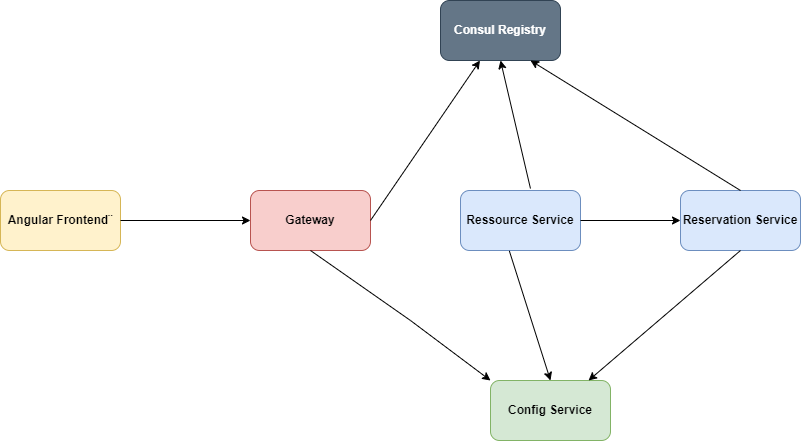

The diagram above was exported from draw.io. Its source (the exported page's mxGraphModel, read from the mxfile embedded in the PNG):
<mxGraphModel dx="1042" dy="577" grid="1" gridSize="10" guides="1" tooltips="1" connect="1" arrows="1" fold="1" page="1" pageScale="1" pageWidth="827" pageHeight="1169" background="#ffffff" math="0" shadow="0">
  <root>
    <mxCell id="0" />
    <mxCell id="1" parent="0" />
    <mxCell id="c366FhzP1zNd0omNqKlI-1" value="&lt;b&gt;Gateway&lt;/b&gt;" style="rounded=1;whiteSpace=wrap;html=1;fillColor=#f8cecc;strokeColor=#b85450;" vertex="1" parent="1">
      <mxGeometry x="260" y="240" width="120" height="60" as="geometry" />
    </mxCell>
    <mxCell id="c366FhzP1zNd0omNqKlI-2" value="&lt;b&gt;Consul Registry&lt;/b&gt;" style="rounded=1;whiteSpace=wrap;html=1;fillColor=#647687;strokeColor=#314354;fontColor=#ffffff;" vertex="1" parent="1">
      <mxGeometry x="450" y="50" width="120" height="60" as="geometry" />
    </mxCell>
    <mxCell id="c366FhzP1zNd0omNqKlI-4" value="&lt;b&gt;Reservation Service&lt;/b&gt;" style="rounded=1;whiteSpace=wrap;html=1;fillColor=#dae8fc;strokeColor=#6c8ebf;" vertex="1" parent="1">
      <mxGeometry x="690" y="240" width="120" height="60" as="geometry" />
    </mxCell>
    <mxCell id="c366FhzP1zNd0omNqKlI-5" value="&lt;b&gt;Angular Frontend¨&lt;/b&gt;" style="rounded=1;whiteSpace=wrap;html=1;fillColor=#fff2cc;strokeColor=#d6b656;" vertex="1" parent="1">
      <mxGeometry x="10" y="240" width="120" height="60" as="geometry" />
    </mxCell>
    <mxCell id="c366FhzP1zNd0omNqKlI-6" value="&lt;b&gt;Config Service&lt;/b&gt;" style="rounded=1;whiteSpace=wrap;html=1;fillColor=#d5e8d4;strokeColor=#82b366;" vertex="1" parent="1">
      <mxGeometry x="500" y="430" width="120" height="60" as="geometry" />
    </mxCell>
    <mxCell id="c366FhzP1zNd0omNqKlI-8" value="&lt;b&gt;Ressource Service&lt;/b&gt;" style="rounded=1;whiteSpace=wrap;html=1;fillColor=#dae8fc;strokeColor=#6c8ebf;" vertex="1" parent="1">
      <mxGeometry x="470" y="240" width="120" height="60" as="geometry" />
    </mxCell>
    <mxCell id="c366FhzP1zNd0omNqKlI-9" value="" style="endArrow=classic;html=1;rounded=0;exitX=1;exitY=0.5;exitDx=0;exitDy=0;entryX=0;entryY=0.5;entryDx=0;entryDy=0;" edge="1" parent="1" source="c366FhzP1zNd0omNqKlI-5" target="c366FhzP1zNd0omNqKlI-1">
      <mxGeometry width="50" height="50" relative="1" as="geometry">
        <mxPoint x="390" y="330" as="sourcePoint" />
        <mxPoint x="440" y="280" as="targetPoint" />
        <Array as="points" />
      </mxGeometry>
    </mxCell>
    <mxCell id="c366FhzP1zNd0omNqKlI-10" value="" style="endArrow=classic;html=1;rounded=0;exitX=1;exitY=0.5;exitDx=0;exitDy=0;entryX=0;entryY=0.5;entryDx=0;entryDy=0;" edge="1" parent="1" source="c366FhzP1zNd0omNqKlI-8" target="c366FhzP1zNd0omNqKlI-4">
      <mxGeometry width="50" height="50" relative="1" as="geometry">
        <mxPoint x="390" y="330" as="sourcePoint" />
        <mxPoint x="440" y="280" as="targetPoint" />
      </mxGeometry>
    </mxCell>
    <mxCell id="c366FhzP1zNd0omNqKlI-11" value="" style="endArrow=classic;html=1;rounded=0;exitX=0.583;exitY=-0.033;exitDx=0;exitDy=0;exitPerimeter=0;entryX=0.5;entryY=1;entryDx=0;entryDy=0;" edge="1" parent="1" source="c366FhzP1zNd0omNqKlI-8" target="c366FhzP1zNd0omNqKlI-2">
      <mxGeometry width="50" height="50" relative="1" as="geometry">
        <mxPoint x="390" y="330" as="sourcePoint" />
        <mxPoint x="530" y="140" as="targetPoint" />
      </mxGeometry>
    </mxCell>
    <mxCell id="c366FhzP1zNd0omNqKlI-12" value="" style="endArrow=classic;html=1;rounded=0;exitX=0.5;exitY=0;exitDx=0;exitDy=0;entryX=0.75;entryY=1;entryDx=0;entryDy=0;" edge="1" parent="1" source="c366FhzP1zNd0omNqKlI-4" target="c366FhzP1zNd0omNqKlI-2">
      <mxGeometry width="50" height="50" relative="1" as="geometry">
        <mxPoint x="390" y="330" as="sourcePoint" />
        <mxPoint x="440" y="280" as="targetPoint" />
      </mxGeometry>
    </mxCell>
    <mxCell id="c366FhzP1zNd0omNqKlI-13" value="" style="endArrow=classic;html=1;rounded=0;exitX=1;exitY=0.5;exitDx=0;exitDy=0;" edge="1" parent="1" source="c366FhzP1zNd0omNqKlI-1" target="c366FhzP1zNd0omNqKlI-2">
      <mxGeometry width="50" height="50" relative="1" as="geometry">
        <mxPoint x="390" y="330" as="sourcePoint" />
        <mxPoint x="450" y="210" as="targetPoint" />
      </mxGeometry>
    </mxCell>
    <mxCell id="c366FhzP1zNd0omNqKlI-14" value="" style="endArrow=classic;html=1;rounded=0;exitX=0.5;exitY=1;exitDx=0;exitDy=0;entryX=0.817;entryY=0;entryDx=0;entryDy=0;entryPerimeter=0;" edge="1" parent="1" source="c366FhzP1zNd0omNqKlI-4" target="c366FhzP1zNd0omNqKlI-6">
      <mxGeometry width="50" height="50" relative="1" as="geometry">
        <mxPoint x="390" y="330" as="sourcePoint" />
        <mxPoint x="440" y="280" as="targetPoint" />
      </mxGeometry>
    </mxCell>
    <mxCell id="c366FhzP1zNd0omNqKlI-15" value="" style="endArrow=classic;html=1;rounded=0;exitX=0.407;exitY=1.007;exitDx=0;exitDy=0;exitPerimeter=0;entryX=0.5;entryY=0;entryDx=0;entryDy=0;" edge="1" parent="1" source="c366FhzP1zNd0omNqKlI-8" target="c366FhzP1zNd0omNqKlI-6">
      <mxGeometry width="50" height="50" relative="1" as="geometry">
        <mxPoint x="390" y="330" as="sourcePoint" />
        <mxPoint x="440" y="280" as="targetPoint" />
      </mxGeometry>
    </mxCell>
    <mxCell id="c366FhzP1zNd0omNqKlI-16" value="" style="endArrow=classic;html=1;rounded=0;exitX=0.5;exitY=1;exitDx=0;exitDy=0;entryX=0;entryY=0;entryDx=0;entryDy=0;" edge="1" parent="1" source="c366FhzP1zNd0omNqKlI-1" target="c366FhzP1zNd0omNqKlI-6">
      <mxGeometry width="50" height="50" relative="1" as="geometry">
        <mxPoint x="390" y="330" as="sourcePoint" />
        <mxPoint x="440" y="280" as="targetPoint" />
        <Array as="points">
          <mxPoint x="420" y="370" />
        </Array>
      </mxGeometry>
    </mxCell>
  </root>
</mxGraphModel>